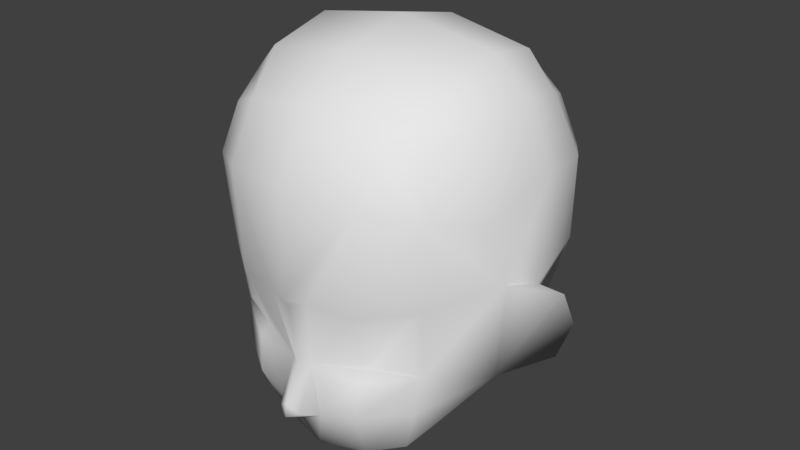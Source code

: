 # Source: Head_1.blend  (saved by Blender 2.77.0; exported with 4.5.12 LTS)
import bpy
from mathutils import Matrix  # noqa: F401  (used for matrix-valued properties, if any)

bpy.ops.wm.read_factory_settings(use_empty=True)
scene = bpy.context.scene
scene.name = 'Scene'

# ---- collections
col_collection_1 = bpy.data.collections.new('Collection 1'); scene.collection.children.link(col_collection_1)

# ---- world
world_world = bpy.data.worlds.new('World'); scene.world = world_world
world_world.color = (0.05088, 0.05088, 0.05088)
world_world.use_sun_shadow = False
world_world.sun_shadow_jitter_overblur = 0.0
world_world.cycles.sampling_method = 'MANUAL'

# ---- meshes
me_cylinder_010 = bpy.data.meshes.new('Cylinder.010')
me_cylinder_010.from_pydata([(0.1224, -0.1072, 0.006569), (0.1454, -0.1113, 0.4067), (0.1224, 0.1062, 0.08354), (0.1454, 0.1678, 0.4067), (0.1563, 0.1822, 0.2328), (0.1187, 0.03809, 0.08222), (0.1814, 0.04773, 0.4409), (0.156, -0.1217, 0.223), (0.224, 0.01663, 0.227), (0.1424, 0.1591, 0.1603), (0.08927, 0.05579, 0.06569), (0.1707, -0.0482, 0.4296), (0.1424, -0.1178, 0.07128), (0.07096, 0.07398, 0.04123), (0.1634, 0.1862, 0.3397), (0.1555, -0.02997, 0.0483), (0.1707, 0.1133, 0.4296), (0.1634, -0.127, 0.3397), (0.09572, -0.1319, 0.4298), (0.08189, 0.005221, 0.004427), (0.2029, -0.02055, 0.2329), (0.2027, 0.12, 0.2419), (0.1976, 0.01265, 0.1355), (0.22, 0.03471, 0.362), (0.2028, 0.1243, 0.3524), (0.181, 0.1084, 0.1591), (0.09976, -0.1684, 0.3513), (0.08143, -0.1586, 0.06016), (0.06097, -0.076, -0.04117), (0.202, -0.0594, 0.3241), (0.1487, -0.1111, 0.1251), (0.2114, 0.01741, 0.1846), (0.1878, -0.0127, 0.09261), (0.08661, -0.1523, 0.1101), (2.484e-09, 0.1073, 0.03903), (0.09574, 0.1883, 0.43), (0.07069, -0.1267, -0.01616), (0.1362, 0.03891, 0.4897), (0.0926, 0.2293, 0.2387), (0.0793, 0.1857, 0.1418), (0.0304, -0.1664, 0.04451), (0.1245, 0.1232, 0.4722), (0.1245, -0.06364, 0.472), (0.09933, 0.225, 0.3542), (0.08619, 0.2135, 0.1844), (0.01524, -0.1623, 0.1122), (0.01763, -0.1888, 0.05281), (0.2543, 0.02765, 0.2186), (0.2666, 0.03432, 0.1787), (0.2505, 0.02496, 0.1297), (0.02889, -0.18, 0.2139), (0.08948, -0.1681, 0.2113), (0.1296, -0.1227, 0.1348), (0.08219, -0.1384, 0.1231), (-0.1224, -0.1072, 0.006569), (-0.1454, -0.1113, 0.4067), (-0.1224, 0.1062, 0.08354), (-0.1454, 0.1678, 0.4067), (-1.631e-09, 0.1995, 0.4414), (-0.1563, 0.1822, 0.2328), (-0.1187, 0.03809, 0.08222), (-0.1814, 0.04773, 0.4409), (-0.156, -0.1217, 0.223), (-1.631e-09, -0.1389, -0.02808), (-1.631e-09, -0.143, 0.4414), (-1.631e-09, 0.03448, 0.5143), (-1.631e-09, -0.01364, -0.02737), (-1.631e-09, -0.1904, 0.2139), (-0.224, 0.01663, 0.227), (-1.631e-09, 0.2515, 0.2403), (-0.1424, 0.1591, 0.1603), (-0.08927, 0.05579, 0.06569), (-0.1707, -0.0482, 0.4296), (-0.1424, -0.1178, 0.07128), (-0.07096, 0.07398, 0.04123), (-0.1634, 0.1862, 0.3397), (-0.1555, -0.02997, 0.0483), (-0.1707, 0.1133, 0.4296), (-0.1634, -0.127, 0.3397), (-0.09572, -0.1319, 0.4298), (-1.631e-09, -0.07048, 0.4924), (-1.631e-09, 0.1296, 0.4924), (-1.631e-09, -0.08005, -0.05782), (-0.08189, 0.005221, 0.004427), (-1.631e-09, -0.1741, 0.03902), (-1.631e-09, -0.1857, 0.3549), (-0.2029, -0.02055, 0.2329), (-0.2027, 0.12, 0.2419), (-0.1976, 0.01265, 0.1355), (-0.22, 0.03471, 0.362), (-1.631e-09, 0.1982, 0.1287), (-1.631e-09, 0.2428, 0.3582), (-0.2028, 0.1243, 0.3524), (-0.181, 0.1084, 0.1591), (-0.09976, -0.1684, 0.3513), (-0.08143, -0.1586, 0.06016), (-0.06097, -0.076, -0.04117), (-0.202, -0.0594, 0.3241), (-0.1487, -0.1111, 0.1251), (-0.2114, 0.01741, 0.1846), (-1.631e-09, 0.2343, 0.1779), (-0.1878, -0.0127, 0.09261), (-0.08661, -0.1523, 0.1101), (-0.09574, 0.1883, 0.43), (-0.07069, -0.1267, -0.01616), (-0.1362, 0.03891, 0.4897), (-0.0926, 0.2293, 0.2387), (-0.0793, 0.1857, 0.1418), (-0.0304, -0.1664, 0.04451), (-0.1245, 0.1232, 0.4722), (-0.1245, -0.06364, 0.472), (-0.09933, 0.225, 0.3542), (-0.08619, 0.2135, 0.1844), (-0.01524, -0.1623, 0.1122), (-1.631e-09, -0.1961, 0.06463), (-1.631e-09, -0.1978, 0.04569), (-0.01763, -0.1888, 0.05281), (-0.2543, 0.02765, 0.2186), (-0.2666, 0.03432, 0.1787), (-0.2505, 0.02496, 0.1297), (-0.02889, -0.18, 0.2139), (-1.631e-09, -0.1823, 0.2016), (-0.08948, -0.1681, 0.2113), (-0.1296, -0.1227, 0.1348), (0.0, -0.1716, 0.1146), (-0.08219, -0.1384, 0.1231)], [], [(17, 29, 11, 1), (36, 28, 15, 0), (42, 80, 64, 18), (41, 81, 65, 37), (19, 13, 10, 5), (26, 18, 64, 85), (50, 67, 121), (30, 32, 20, 7), (24, 16, 6, 23), (13, 39, 9, 2), (8, 21, 24, 23), (4, 14, 24, 21), (14, 3, 16, 24), (10, 25, 22, 5), (10, 2, 9, 25), (0, 15, 32, 12), (15, 5, 22, 32), (22, 31, 48, 49), (67, 50, 26, 85), (51, 7, 17, 26), (17, 1, 18, 26), (63, 36, 40, 84), (36, 0, 12, 27), (16, 41, 37, 6), (13, 2, 10), (16, 3, 35, 41), (41, 35, 58, 81), (11, 42, 18, 1), (6, 37, 42, 11), (37, 65, 80, 42), (28, 19, 5, 15), (20, 29, 17, 7), (20, 8, 23, 29), (29, 23, 6, 11), (4, 38, 43, 14), (27, 12, 30, 33), (48, 31, 8, 47), (25, 9, 4, 21), (39, 44, 4, 9), (22, 25, 21, 31), (45, 124, 114, 46), (40, 27, 33, 45), (39, 90, 100, 44), (43, 91, 58, 35), (38, 69, 91, 43), (82, 66, 19, 28), (82, 28, 36, 63), (44, 100, 69, 38), (36, 27, 40), (115, 84, 40, 46), (34, 90, 39), (40, 45, 46), (32, 48, 47, 20), (124, 45, 50, 121), (49, 48, 32), (8, 20, 47), (32, 22, 49), (53, 52, 7, 51), (45, 53, 51, 50), (53, 33, 30, 52), (45, 33, 53), (103, 111, 75, 57), (72, 97, 78, 55), (76, 96, 104, 54), (110, 79, 64, 80), (109, 105, 65, 81), (71, 74, 83, 60), (94, 85, 64, 79), (86, 101, 98, 62), (92, 89, 61, 77), (87, 99, 68), (74, 56, 70, 107), (92, 87, 68, 89), (59, 87, 92, 75), (75, 92, 77, 57), (71, 60, 88, 93), (70, 56, 71, 93), (101, 76, 54, 73), (88, 60, 76, 101), (88, 119, 118, 99), (94, 120, 67, 85), (78, 62, 122, 94), (78, 94, 79, 55), (108, 104, 63, 84), (73, 54, 104, 95), (77, 61, 105, 109), (98, 123, 62), (14, 43, 35, 3), (103, 57, 77, 109), (58, 103, 109, 81), (72, 55, 79, 110), (61, 72, 110, 105), (105, 110, 80, 65), (60, 83, 96, 76), (86, 62, 78, 97), (89, 68, 86, 97), (61, 89, 97, 72), (111, 106, 59, 75), (98, 73, 95, 102), (68, 99, 118, 117), (59, 70, 93, 87), (107, 70, 59, 112), (87, 93, 88, 99), (113, 116, 114, 124), (101, 73, 98), (102, 95, 108, 113), (100, 90, 107, 112), (58, 91, 111, 103), (91, 69, 106, 111), (83, 66, 82, 96), (82, 63, 104, 96), (69, 100, 112, 106), (122, 120, 94), (108, 84, 115, 116), (34, 107, 90), (116, 115, 114), (117, 118, 101, 86), (120, 113, 124, 121), (68, 117, 86), (101, 119, 88), (62, 123, 125, 122), (122, 125, 113, 120), (98, 102, 125, 123), (19, 66, 34, 13), (34, 66, 83, 74), (31, 21, 8), (44, 38, 4), (34, 39, 13), (52, 30, 7), (12, 32, 30), (50, 51, 26), (115, 46, 114), (67, 120, 121), (112, 59, 106), (34, 74, 107), (56, 74, 71), (95, 104, 108), (113, 108, 116), (118, 119, 101), (102, 113, 125)])
me_cylinder_010.polygons.foreach_set('use_smooth', [True] * 140)
me_cylinder_010.use_remesh_preserve_volume = False
me_cylinder_010.use_remesh_preserve_attributes = False
me_cylinder_010.use_mirror_x = True
me_cylinder_010.update()

# ---- objects
ob_cylinder_010 = bpy.data.objects.new('Cylinder.010', me_cylinder_010)

# ---- transforms, parenting, visibility, modifiers, constraints
ob_cylinder_010.location = (0.0, 0.0, 0.0)
ob_cylinder_010.lineart.crease_threshold = 0.0
ob_cylinder_010.use_mesh_mirror_x = True

# ---- collection membership
col_collection_1.objects.link(ob_cylinder_010)

# ---- scene / render settings (as saved in the file)
scene.frame_start = 1; scene.frame_end = 250; scene.frame_set(1)
scene.render.engine = 'BLENDER_EEVEE_NEXT'
scene.render.resolution_percentage = 50
scene.render.fps = 30
scene.render.dither_intensity = 0.0
scene.cycles.use_denoising = False
scene.cycles.samples = 128
scene.cycles.sampling_pattern = 'TABULATED_SOBOL'
scene.cycles.light_sampling_threshold = 0.0
scene.cycles.use_adaptive_sampling = False
scene.cycles.use_light_tree = False
scene.cycles.blur_glossy = 0.0
scene.cycles.sample_clamp_indirect = 0.0
scene.view_settings.view_transform = 'Standard'
bpy.context.view_layer.update()

# ---- added for rendering (the .blend has no active camera and no usable light): camera, sun
cam_auto = bpy.data.cameras.new('AutoCamera')
cam_auto.lens = 50.0
cam_auto.sensor_width = 36.0
cam_auto.clip_end = 1000.0
ob_auto_camera = bpy.data.objects.new('AutoCamera', cam_auto)
scene.collection.objects.link(ob_auto_camera)
ob_auto_camera.location = (0.834529, -0.974591, 0.895886)
ob_auto_camera.rotation_euler = (1.09748, -7.21219e-08, 0.694738)
scene.camera = ob_auto_camera
light_auto_sun = bpy.data.lights.new('AutoSun', 'SUN')
light_auto_sun.energy = 3.0
light_auto_sun.angle = 0.0523599
ob_auto_sun = bpy.data.objects.new('AutoSun', light_auto_sun)
scene.collection.objects.link(ob_auto_sun)
ob_auto_sun.rotation_euler = (0.872665, 0.174533, 0.523599)
bpy.context.view_layer.update()
